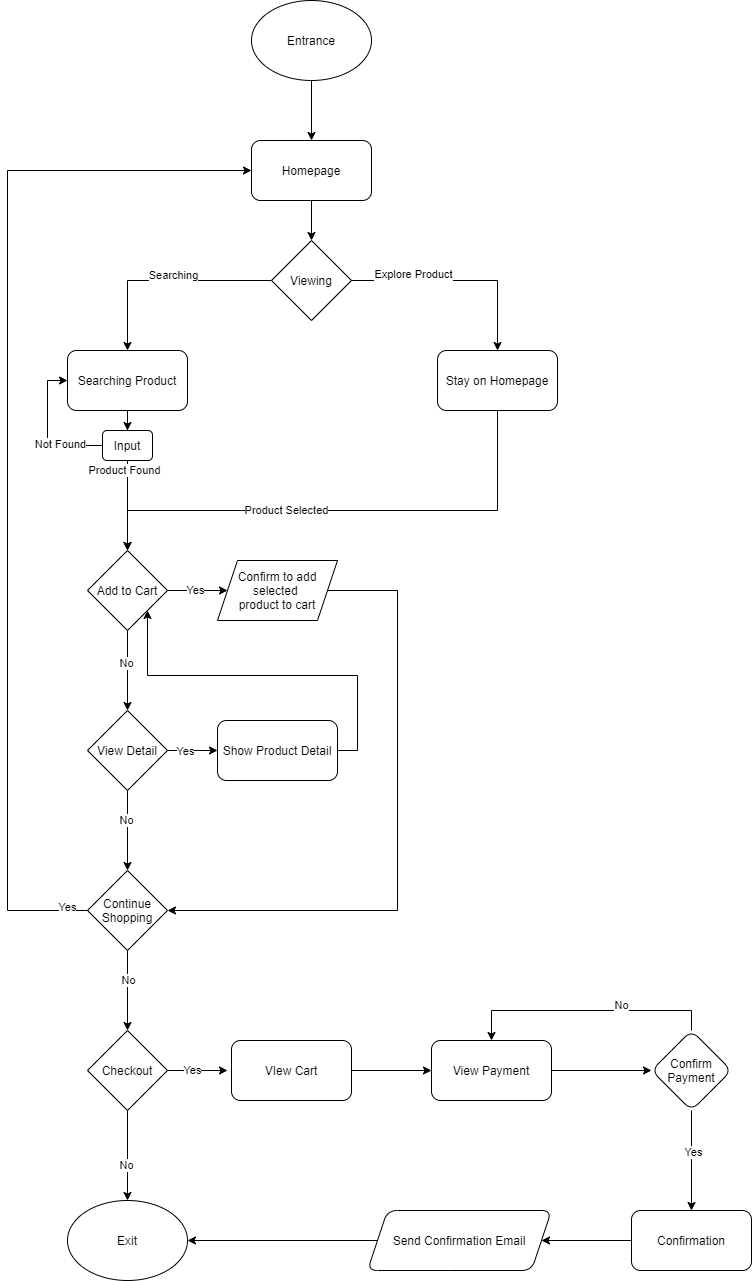

The diagram above was exported from draw.io. Its source (the exported page's mxGraphModel, read from the mxfile embedded in the PNG):
<mxGraphModel dx="932" dy="758" grid="1" gridSize="10" guides="1" tooltips="1" connect="1" arrows="1" fold="1" page="1" pageScale="1" pageWidth="827" pageHeight="1169" math="0" shadow="0">
  <root>
    <mxCell id="0" />
    <mxCell id="1" parent="0" />
    <mxCell id="8" style="edgeStyle=orthogonalEdgeStyle;rounded=0;orthogonalLoop=1;jettySize=auto;html=1;exitX=0.5;exitY=1;exitDx=0;exitDy=0;entryX=0.5;entryY=0;entryDx=0;entryDy=0;" edge="1" parent="1" source="2" target="4">
      <mxGeometry relative="1" as="geometry" />
    </mxCell>
    <mxCell id="2" value="Entrance" style="ellipse;whiteSpace=wrap;html=1;" vertex="1" parent="1">
      <mxGeometry x="354" y="50" width="120" height="80" as="geometry" />
    </mxCell>
    <mxCell id="57" value="" style="edgeStyle=orthogonalEdgeStyle;rounded=0;orthogonalLoop=1;jettySize=auto;html=1;" edge="1" parent="1" source="3" target="56">
      <mxGeometry relative="1" as="geometry" />
    </mxCell>
    <mxCell id="3" value="Searching Product" style="rounded=1;whiteSpace=wrap;html=1;" vertex="1" parent="1">
      <mxGeometry x="170" y="400" width="120" height="60" as="geometry" />
    </mxCell>
    <mxCell id="11" value="" style="edgeStyle=orthogonalEdgeStyle;rounded=0;orthogonalLoop=1;jettySize=auto;html=1;" edge="1" parent="1" source="4" target="7">
      <mxGeometry relative="1" as="geometry" />
    </mxCell>
    <mxCell id="4" value="Homepage" style="rounded=1;whiteSpace=wrap;html=1;" vertex="1" parent="1">
      <mxGeometry x="354" y="190" width="120" height="60" as="geometry" />
    </mxCell>
    <mxCell id="29" style="edgeStyle=orthogonalEdgeStyle;rounded=0;orthogonalLoop=1;jettySize=auto;html=1;exitX=0.5;exitY=1;exitDx=0;exitDy=0;entryX=0.5;entryY=0;entryDx=0;entryDy=0;" edge="1" parent="1" source="5" target="27">
      <mxGeometry relative="1" as="geometry">
        <mxPoint x="230" y="570" as="targetPoint" />
        <Array as="points">
          <mxPoint x="600" y="560" />
          <mxPoint x="230" y="560" />
        </Array>
      </mxGeometry>
    </mxCell>
    <mxCell id="31" value="Product Selected" style="edgeLabel;html=1;align=center;verticalAlign=middle;resizable=0;points=[];" vertex="1" connectable="0" parent="29">
      <mxGeometry x="0.2208" relative="1" as="geometry">
        <mxPoint as="offset" />
      </mxGeometry>
    </mxCell>
    <mxCell id="5" value="Stay on Homepage" style="rounded=1;whiteSpace=wrap;html=1;" vertex="1" parent="1">
      <mxGeometry x="540" y="400" width="120" height="60" as="geometry" />
    </mxCell>
    <mxCell id="12" style="edgeStyle=orthogonalEdgeStyle;rounded=0;orthogonalLoop=1;jettySize=auto;html=1;exitX=0;exitY=0.5;exitDx=0;exitDy=0;entryX=0.5;entryY=0;entryDx=0;entryDy=0;" edge="1" parent="1" source="7" target="3">
      <mxGeometry relative="1" as="geometry" />
    </mxCell>
    <mxCell id="18" value="Searching" style="edgeLabel;html=1;align=center;verticalAlign=middle;resizable=0;points=[];" vertex="1" connectable="0" parent="12">
      <mxGeometry x="-0.0841" y="-5" relative="1" as="geometry">
        <mxPoint as="offset" />
      </mxGeometry>
    </mxCell>
    <mxCell id="17" value="" style="edgeStyle=orthogonalEdgeStyle;rounded=0;orthogonalLoop=1;jettySize=auto;html=1;entryX=0.5;entryY=0;entryDx=0;entryDy=0;entryPerimeter=0;" edge="1" parent="1" source="7" target="5">
      <mxGeometry relative="1" as="geometry">
        <mxPoint x="600" y="380" as="targetPoint" />
      </mxGeometry>
    </mxCell>
    <mxCell id="19" value="Explore Product" style="edgeLabel;html=1;align=center;verticalAlign=middle;resizable=0;points=[];" vertex="1" connectable="0" parent="17">
      <mxGeometry x="-0.4259" y="6" relative="1" as="geometry">
        <mxPoint as="offset" />
      </mxGeometry>
    </mxCell>
    <mxCell id="7" value="Viewing" style="rhombus;whiteSpace=wrap;html=1;" vertex="1" parent="1">
      <mxGeometry x="374" y="290" width="80" height="80" as="geometry" />
    </mxCell>
    <mxCell id="9" style="edgeStyle=orthogonalEdgeStyle;rounded=0;orthogonalLoop=1;jettySize=auto;html=1;exitX=0.5;exitY=1;exitDx=0;exitDy=0;" edge="1" parent="1" source="4" target="4">
      <mxGeometry relative="1" as="geometry" />
    </mxCell>
    <mxCell id="33" value="" style="edgeStyle=orthogonalEdgeStyle;rounded=0;orthogonalLoop=1;jettySize=auto;html=1;" edge="1" parent="1" source="27" target="32">
      <mxGeometry relative="1" as="geometry" />
    </mxCell>
    <mxCell id="37" value="No" style="edgeLabel;html=1;align=center;verticalAlign=middle;resizable=0;points=[];" vertex="1" connectable="0" parent="33">
      <mxGeometry x="-0.1837" y="-1" relative="1" as="geometry">
        <mxPoint as="offset" />
      </mxGeometry>
    </mxCell>
    <mxCell id="35" style="edgeStyle=orthogonalEdgeStyle;rounded=0;orthogonalLoop=1;jettySize=auto;html=1;exitX=1;exitY=0.5;exitDx=0;exitDy=0;entryX=0;entryY=0.5;entryDx=0;entryDy=0;" edge="1" parent="1" source="27" target="34">
      <mxGeometry relative="1" as="geometry" />
    </mxCell>
    <mxCell id="36" value="Yes" style="edgeLabel;html=1;align=center;verticalAlign=middle;resizable=0;points=[];" vertex="1" connectable="0" parent="35">
      <mxGeometry x="-0.0914" relative="1" as="geometry">
        <mxPoint as="offset" />
      </mxGeometry>
    </mxCell>
    <mxCell id="27" value="Add to Cart" style="rhombus;whiteSpace=wrap;html=1;" vertex="1" parent="1">
      <mxGeometry x="190" y="600" width="80" height="80" as="geometry" />
    </mxCell>
    <mxCell id="39" style="edgeStyle=orthogonalEdgeStyle;rounded=0;orthogonalLoop=1;jettySize=auto;html=1;exitX=1;exitY=0.5;exitDx=0;exitDy=0;entryX=0;entryY=0.5;entryDx=0;entryDy=0;" edge="1" parent="1" source="32" target="38">
      <mxGeometry relative="1" as="geometry" />
    </mxCell>
    <mxCell id="40" value="Yes" style="edgeLabel;html=1;align=center;verticalAlign=middle;resizable=0;points=[];" vertex="1" connectable="0" parent="39">
      <mxGeometry x="-0.288" y="-1" relative="1" as="geometry">
        <mxPoint as="offset" />
      </mxGeometry>
    </mxCell>
    <mxCell id="43" value="" style="edgeStyle=orthogonalEdgeStyle;rounded=0;orthogonalLoop=1;jettySize=auto;html=1;" edge="1" parent="1" source="32" target="42">
      <mxGeometry relative="1" as="geometry" />
    </mxCell>
    <mxCell id="48" value="No" style="edgeLabel;html=1;align=center;verticalAlign=middle;resizable=0;points=[];" vertex="1" connectable="0" parent="43">
      <mxGeometry x="-0.2729" y="-1" relative="1" as="geometry">
        <mxPoint as="offset" />
      </mxGeometry>
    </mxCell>
    <mxCell id="32" value="View Detail" style="rhombus;whiteSpace=wrap;html=1;" vertex="1" parent="1">
      <mxGeometry x="190" y="760" width="80" height="80" as="geometry" />
    </mxCell>
    <mxCell id="45" style="edgeStyle=orthogonalEdgeStyle;rounded=0;orthogonalLoop=1;jettySize=auto;html=1;exitX=1;exitY=0.5;exitDx=0;exitDy=0;entryX=1;entryY=0.5;entryDx=0;entryDy=0;" edge="1" parent="1" source="34" target="42">
      <mxGeometry relative="1" as="geometry">
        <Array as="points">
          <mxPoint x="500" y="640" />
          <mxPoint x="500" y="960" />
        </Array>
      </mxGeometry>
    </mxCell>
    <mxCell id="34" value="Confirm to add selected &lt;br&gt;product to cart" style="shape=parallelogram;perimeter=parallelogramPerimeter;whiteSpace=wrap;html=1;fixedSize=1;" vertex="1" parent="1">
      <mxGeometry x="320" y="610" width="120" height="60" as="geometry" />
    </mxCell>
    <mxCell id="41" style="edgeStyle=orthogonalEdgeStyle;rounded=0;orthogonalLoop=1;jettySize=auto;html=1;exitX=1;exitY=0.5;exitDx=0;exitDy=0;entryX=1;entryY=1;entryDx=0;entryDy=0;" edge="1" parent="1" source="38" target="27">
      <mxGeometry relative="1" as="geometry" />
    </mxCell>
    <mxCell id="38" value="Show Product Detail" style="rounded=1;whiteSpace=wrap;html=1;" vertex="1" parent="1">
      <mxGeometry x="320" y="770" width="120" height="60" as="geometry" />
    </mxCell>
    <mxCell id="44" style="edgeStyle=orthogonalEdgeStyle;rounded=0;orthogonalLoop=1;jettySize=auto;html=1;exitX=0;exitY=0.5;exitDx=0;exitDy=0;entryX=0;entryY=0.5;entryDx=0;entryDy=0;" edge="1" parent="1" source="42" target="4">
      <mxGeometry relative="1" as="geometry">
        <mxPoint x="120" y="230" as="targetPoint" />
        <Array as="points">
          <mxPoint x="110" y="960" />
          <mxPoint x="110" y="220" />
        </Array>
      </mxGeometry>
    </mxCell>
    <mxCell id="49" value="Yes" style="edgeLabel;html=1;align=center;verticalAlign=middle;resizable=0;points=[];" vertex="1" connectable="0" parent="44">
      <mxGeometry x="-0.9607" y="-3" relative="1" as="geometry">
        <mxPoint as="offset" />
      </mxGeometry>
    </mxCell>
    <mxCell id="47" value="" style="edgeStyle=orthogonalEdgeStyle;rounded=0;orthogonalLoop=1;jettySize=auto;html=1;" edge="1" parent="1" source="42" target="46">
      <mxGeometry relative="1" as="geometry" />
    </mxCell>
    <mxCell id="50" value="No" style="edgeLabel;html=1;align=center;verticalAlign=middle;resizable=0;points=[];" vertex="1" connectable="0" parent="47">
      <mxGeometry x="-0.2521" y="1" relative="1" as="geometry">
        <mxPoint as="offset" />
      </mxGeometry>
    </mxCell>
    <mxCell id="42" value="Continue Shopping" style="rhombus;whiteSpace=wrap;html=1;" vertex="1" parent="1">
      <mxGeometry x="190" y="920" width="80" height="80" as="geometry" />
    </mxCell>
    <mxCell id="52" value="" style="edgeStyle=orthogonalEdgeStyle;rounded=0;orthogonalLoop=1;jettySize=auto;html=1;" edge="1" parent="1" source="46">
      <mxGeometry relative="1" as="geometry">
        <mxPoint x="230" y="1250" as="targetPoint" />
      </mxGeometry>
    </mxCell>
    <mxCell id="53" value="No" style="edgeLabel;html=1;align=center;verticalAlign=middle;resizable=0;points=[];" vertex="1" connectable="0" parent="52">
      <mxGeometry x="0.2204" y="-1" relative="1" as="geometry">
        <mxPoint as="offset" />
      </mxGeometry>
    </mxCell>
    <mxCell id="55" value="" style="edgeStyle=orthogonalEdgeStyle;rounded=0;orthogonalLoop=1;jettySize=auto;html=1;" edge="1" parent="1" source="46">
      <mxGeometry relative="1" as="geometry">
        <mxPoint x="330" y="1120" as="targetPoint" />
      </mxGeometry>
    </mxCell>
    <mxCell id="86" value="Yes" style="edgeLabel;html=1;align=center;verticalAlign=middle;resizable=0;points=[];" vertex="1" connectable="0" parent="55">
      <mxGeometry x="-0.1834" relative="1" as="geometry">
        <mxPoint as="offset" />
      </mxGeometry>
    </mxCell>
    <mxCell id="46" value="Checkout" style="rhombus;whiteSpace=wrap;html=1;" vertex="1" parent="1">
      <mxGeometry x="190" y="1080" width="80" height="80" as="geometry" />
    </mxCell>
    <mxCell id="58" style="edgeStyle=orthogonalEdgeStyle;rounded=0;orthogonalLoop=1;jettySize=auto;html=1;exitX=0.5;exitY=1;exitDx=0;exitDy=0;entryX=0.5;entryY=0;entryDx=0;entryDy=0;" edge="1" parent="1" source="56" target="27">
      <mxGeometry relative="1" as="geometry" />
    </mxCell>
    <mxCell id="61" value="Product Found" style="edgeLabel;html=1;align=center;verticalAlign=middle;resizable=0;points=[];" vertex="1" connectable="0" parent="58">
      <mxGeometry x="-0.7981" y="-3" relative="1" as="geometry">
        <mxPoint as="offset" />
      </mxGeometry>
    </mxCell>
    <mxCell id="59" style="edgeStyle=orthogonalEdgeStyle;rounded=0;orthogonalLoop=1;jettySize=auto;html=1;exitX=0;exitY=0.5;exitDx=0;exitDy=0;entryX=0;entryY=0.5;entryDx=0;entryDy=0;" edge="1" parent="1" source="56" target="3">
      <mxGeometry relative="1" as="geometry" />
    </mxCell>
    <mxCell id="60" value="Not Found" style="edgeLabel;html=1;align=center;verticalAlign=middle;resizable=0;points=[];" vertex="1" connectable="0" parent="59">
      <mxGeometry x="-0.3881" y="-1" relative="1" as="geometry">
        <mxPoint as="offset" />
      </mxGeometry>
    </mxCell>
    <mxCell id="56" value="Input" style="whiteSpace=wrap;html=1;rounded=1;" vertex="1" parent="1">
      <mxGeometry x="205" y="480" width="50" height="30" as="geometry" />
    </mxCell>
    <mxCell id="62" value="Exit" style="ellipse;whiteSpace=wrap;html=1;" vertex="1" parent="1">
      <mxGeometry x="170" y="1250" width="120" height="80" as="geometry" />
    </mxCell>
    <mxCell id="71" value="" style="edgeStyle=orthogonalEdgeStyle;rounded=0;orthogonalLoop=1;jettySize=auto;html=1;" edge="1" parent="1" source="63" target="70">
      <mxGeometry relative="1" as="geometry" />
    </mxCell>
    <mxCell id="63" value="VIew Cart" style="rounded=1;whiteSpace=wrap;html=1;" vertex="1" parent="1">
      <mxGeometry x="334" y="1090" width="120" height="60" as="geometry" />
    </mxCell>
    <mxCell id="75" value="" style="edgeStyle=orthogonalEdgeStyle;rounded=0;orthogonalLoop=1;jettySize=auto;html=1;" edge="1" parent="1" source="70" target="74">
      <mxGeometry relative="1" as="geometry" />
    </mxCell>
    <mxCell id="70" value="View Payment" style="whiteSpace=wrap;html=1;rounded=1;" vertex="1" parent="1">
      <mxGeometry x="534" y="1090" width="120" height="60" as="geometry" />
    </mxCell>
    <mxCell id="76" style="edgeStyle=orthogonalEdgeStyle;rounded=0;orthogonalLoop=1;jettySize=auto;html=1;exitX=0.5;exitY=0;exitDx=0;exitDy=0;entryX=0.5;entryY=0;entryDx=0;entryDy=0;" edge="1" parent="1" source="74" target="70">
      <mxGeometry relative="1" as="geometry" />
    </mxCell>
    <mxCell id="85" value="No" style="edgeLabel;html=1;align=center;verticalAlign=middle;resizable=0;points=[];" vertex="1" connectable="0" parent="76">
      <mxGeometry x="-0.272" y="-5" relative="1" as="geometry">
        <mxPoint as="offset" />
      </mxGeometry>
    </mxCell>
    <mxCell id="78" value="" style="edgeStyle=orthogonalEdgeStyle;rounded=0;orthogonalLoop=1;jettySize=auto;html=1;" edge="1" parent="1" source="74" target="77">
      <mxGeometry relative="1" as="geometry" />
    </mxCell>
    <mxCell id="84" value="Yes" style="edgeLabel;html=1;align=center;verticalAlign=middle;resizable=0;points=[];" vertex="1" connectable="0" parent="78">
      <mxGeometry x="-0.1683" y="2" relative="1" as="geometry">
        <mxPoint as="offset" />
      </mxGeometry>
    </mxCell>
    <mxCell id="74" value="Confirm&lt;br&gt;Payment" style="rhombus;whiteSpace=wrap;html=1;rounded=1;" vertex="1" parent="1">
      <mxGeometry x="754" y="1080" width="80" height="80" as="geometry" />
    </mxCell>
    <mxCell id="82" value="" style="edgeStyle=orthogonalEdgeStyle;rounded=0;orthogonalLoop=1;jettySize=auto;html=1;" edge="1" parent="1" source="77" target="81">
      <mxGeometry relative="1" as="geometry" />
    </mxCell>
    <mxCell id="77" value="Confirmation" style="whiteSpace=wrap;html=1;rounded=1;" vertex="1" parent="1">
      <mxGeometry x="734" y="1260" width="120" height="60" as="geometry" />
    </mxCell>
    <mxCell id="83" style="edgeStyle=orthogonalEdgeStyle;rounded=0;orthogonalLoop=1;jettySize=auto;html=1;exitX=0;exitY=0.5;exitDx=0;exitDy=0;entryX=1;entryY=0.5;entryDx=0;entryDy=0;" edge="1" parent="1" source="81" target="62">
      <mxGeometry relative="1" as="geometry" />
    </mxCell>
    <mxCell id="81" value="Send Confirmation Email" style="shape=parallelogram;perimeter=parallelogramPerimeter;whiteSpace=wrap;html=1;fixedSize=1;rounded=1;" vertex="1" parent="1">
      <mxGeometry x="470" y="1260" width="184" height="60" as="geometry" />
    </mxCell>
  </root>
</mxGraphModel>